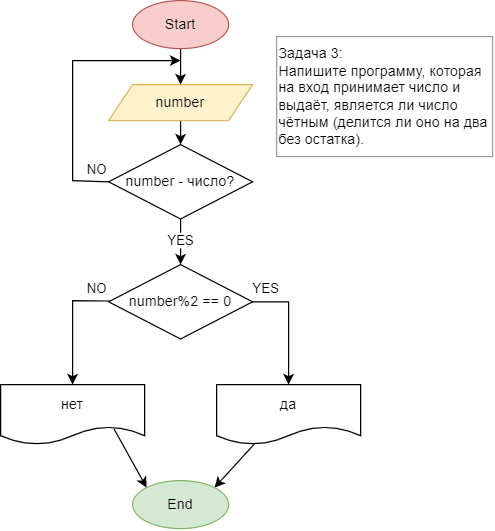

The diagram above was exported from draw.io. Its source (the exported page's mxGraphModel, read from the mxfile embedded in the PNG):
<mxGraphModel dx="317" dy="499" grid="1" gridSize="10" guides="1" tooltips="1" connect="1" arrows="1" fold="1" page="1" pageScale="1" pageWidth="827" pageHeight="1169" math="0" shadow="0">
  <root>
    <mxCell id="0" />
    <mxCell id="1" parent="0" />
    <mxCell id="E8kqwUiIWuPL-J29I_yn-1" value="" style="edgeStyle=none;rounded=0;orthogonalLoop=1;jettySize=auto;html=1;entryX=0.5;entryY=0;entryDx=0;entryDy=0;" edge="1" parent="1" source="5b8_7Gl6Kk95Zq1CDC45-2" target="5b8_7Gl6Kk95Zq1CDC45-3">
      <mxGeometry relative="1" as="geometry" />
    </mxCell>
    <mxCell id="5b8_7Gl6Kk95Zq1CDC45-2" value="Start&lt;br&gt;" style="ellipse;whiteSpace=wrap;html=1;fillColor=#f8cecc;strokeColor=#b85450;" vertex="1" parent="1">
      <mxGeometry x="130" y="90" width="80" height="40" as="geometry" />
    </mxCell>
    <mxCell id="E8kqwUiIWuPL-J29I_yn-2" value="" style="edgeStyle=none;rounded=0;orthogonalLoop=1;jettySize=auto;html=1;" edge="1" parent="1" source="5b8_7Gl6Kk95Zq1CDC45-3" target="5b8_7Gl6Kk95Zq1CDC45-4">
      <mxGeometry relative="1" as="geometry" />
    </mxCell>
    <mxCell id="5b8_7Gl6Kk95Zq1CDC45-3" value="number" style="shape=parallelogram;perimeter=parallelogramPerimeter;whiteSpace=wrap;html=1;fixedSize=1;fillColor=#fff2cc;strokeColor=#d6b656;" vertex="1" parent="1">
      <mxGeometry x="110" y="160" width="120" height="30" as="geometry" />
    </mxCell>
    <mxCell id="E8kqwUiIWuPL-J29I_yn-3" style="edgeStyle=none;rounded=0;orthogonalLoop=1;jettySize=auto;html=1;exitX=0;exitY=0.5;exitDx=0;exitDy=0;" edge="1" parent="1" source="5b8_7Gl6Kk95Zq1CDC45-4">
      <mxGeometry relative="1" as="geometry">
        <mxPoint x="170" y="140" as="targetPoint" />
        <Array as="points">
          <mxPoint x="80" y="240" />
          <mxPoint x="80" y="140" />
        </Array>
      </mxGeometry>
    </mxCell>
    <mxCell id="E8kqwUiIWuPL-J29I_yn-4" value="NO" style="edgeLabel;html=1;align=center;verticalAlign=middle;resizable=0;points=[];" vertex="1" connectable="0" parent="E8kqwUiIWuPL-J29I_yn-3">
      <mxGeometry x="-0.7854" y="-1" relative="1" as="geometry">
        <mxPoint x="13" y="-9" as="offset" />
      </mxGeometry>
    </mxCell>
    <mxCell id="mdbwDtySRTKhUaQXbUAo-7" value="" style="edgeStyle=none;rounded=0;orthogonalLoop=1;jettySize=auto;html=1;" edge="1" parent="1" source="5b8_7Gl6Kk95Zq1CDC45-4" target="mdbwDtySRTKhUaQXbUAo-1">
      <mxGeometry relative="1" as="geometry" />
    </mxCell>
    <mxCell id="mdbwDtySRTKhUaQXbUAo-11" value="YES" style="edgeLabel;html=1;align=center;verticalAlign=middle;resizable=0;points=[];" vertex="1" connectable="0" parent="mdbwDtySRTKhUaQXbUAo-7">
      <mxGeometry x="-0.6316" y="1" relative="1" as="geometry">
        <mxPoint x="-1" y="11" as="offset" />
      </mxGeometry>
    </mxCell>
    <mxCell id="5b8_7Gl6Kk95Zq1CDC45-4" value="number - число?" style="rhombus;whiteSpace=wrap;html=1;" vertex="1" parent="1">
      <mxGeometry x="110" y="210" width="120" height="62" as="geometry" />
    </mxCell>
    <mxCell id="mdbwDtySRTKhUaQXbUAo-10" style="edgeStyle=none;rounded=0;orthogonalLoop=1;jettySize=auto;html=1;exitX=0.788;exitY=0.74;exitDx=0;exitDy=0;entryX=0;entryY=0;entryDx=0;entryDy=0;exitPerimeter=0;" edge="1" parent="1" source="5b8_7Gl6Kk95Zq1CDC45-5" target="mdbwDtySRTKhUaQXbUAo-8">
      <mxGeometry relative="1" as="geometry" />
    </mxCell>
    <mxCell id="5b8_7Gl6Kk95Zq1CDC45-5" value="нет" style="shape=document;whiteSpace=wrap;html=1;boundedLbl=1;" vertex="1" parent="1">
      <mxGeometry x="20" y="410" width="120" height="50" as="geometry" />
    </mxCell>
    <mxCell id="5b8_7Gl6Kk95Zq1CDC45-6" value="Задача 3: &lt;br&gt;Напишите программу, которая на вход принимает число и выдаёт, является ли число чётным (делится ли оно на два без остатка)." style="rounded=0;whiteSpace=wrap;html=1;strokeColor=#9C9C9C;align=left;" vertex="1" parent="1">
      <mxGeometry x="250" y="120" width="180" height="100" as="geometry" />
    </mxCell>
    <mxCell id="mdbwDtySRTKhUaQXbUAo-2" value="" style="edgeStyle=none;rounded=0;orthogonalLoop=1;jettySize=auto;html=1;" edge="1" parent="1" source="mdbwDtySRTKhUaQXbUAo-1" target="5b8_7Gl6Kk95Zq1CDC45-5">
      <mxGeometry relative="1" as="geometry">
        <Array as="points">
          <mxPoint x="80" y="340" />
        </Array>
      </mxGeometry>
    </mxCell>
    <mxCell id="mdbwDtySRTKhUaQXbUAo-3" value="NO" style="edgeLabel;html=1;align=center;verticalAlign=middle;resizable=0;points=[];" vertex="1" connectable="0" parent="mdbwDtySRTKhUaQXbUAo-2">
      <mxGeometry x="-0.5414" y="2" relative="1" as="geometry">
        <mxPoint x="12" y="-12" as="offset" />
      </mxGeometry>
    </mxCell>
    <mxCell id="mdbwDtySRTKhUaQXbUAo-5" style="edgeStyle=none;rounded=0;orthogonalLoop=1;jettySize=auto;html=1;exitX=1;exitY=0.5;exitDx=0;exitDy=0;entryX=0.5;entryY=0;entryDx=0;entryDy=0;" edge="1" parent="1" source="mdbwDtySRTKhUaQXbUAo-1" target="mdbwDtySRTKhUaQXbUAo-4">
      <mxGeometry relative="1" as="geometry">
        <Array as="points">
          <mxPoint x="260" y="341" />
        </Array>
      </mxGeometry>
    </mxCell>
    <mxCell id="mdbwDtySRTKhUaQXbUAo-6" value="YES" style="edgeLabel;html=1;align=center;verticalAlign=middle;resizable=0;points=[];" vertex="1" connectable="0" parent="mdbwDtySRTKhUaQXbUAo-5">
      <mxGeometry x="-0.8528" relative="1" as="geometry">
        <mxPoint x="3" y="-11" as="offset" />
      </mxGeometry>
    </mxCell>
    <mxCell id="mdbwDtySRTKhUaQXbUAo-1" value="number%2 == 0" style="rhombus;whiteSpace=wrap;html=1;" vertex="1" parent="1">
      <mxGeometry x="110" y="310" width="120" height="62" as="geometry" />
    </mxCell>
    <mxCell id="mdbwDtySRTKhUaQXbUAo-9" value="" style="edgeStyle=none;rounded=0;orthogonalLoop=1;jettySize=auto;html=1;entryX=1;entryY=0;entryDx=0;entryDy=0;exitX=0.272;exitY=0.964;exitDx=0;exitDy=0;exitPerimeter=0;" edge="1" parent="1" source="mdbwDtySRTKhUaQXbUAo-4" target="mdbwDtySRTKhUaQXbUAo-8">
      <mxGeometry relative="1" as="geometry">
        <mxPoint x="230" y="460" as="sourcePoint" />
      </mxGeometry>
    </mxCell>
    <mxCell id="mdbwDtySRTKhUaQXbUAo-4" value="да" style="shape=document;whiteSpace=wrap;html=1;boundedLbl=1;" vertex="1" parent="1">
      <mxGeometry x="200" y="410" width="120" height="50" as="geometry" />
    </mxCell>
    <mxCell id="mdbwDtySRTKhUaQXbUAo-8" value="End" style="ellipse;whiteSpace=wrap;html=1;fillColor=#d5e8d4;strokeColor=#82b366;" vertex="1" parent="1">
      <mxGeometry x="130" y="490" width="80" height="40" as="geometry" />
    </mxCell>
  </root>
</mxGraphModel>